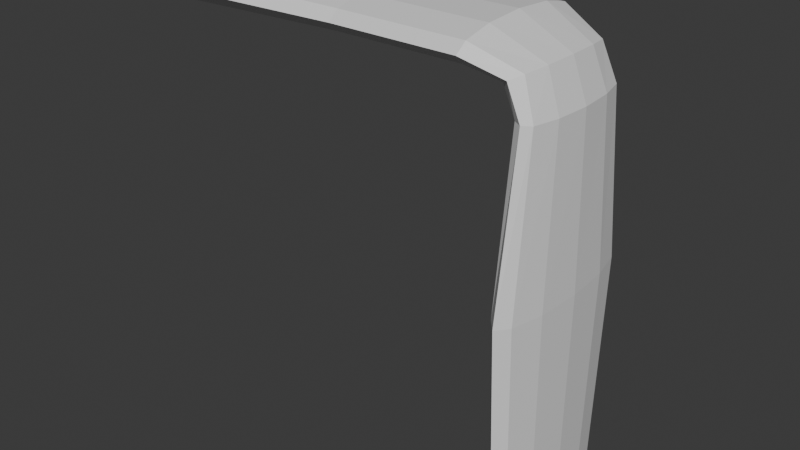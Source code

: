 # Source: Waterfall.blend  (saved by Blender 4.4.32; exported with 4.5.12 LTS)
import bpy
from mathutils import Matrix  # noqa: F401  (used for matrix-valued properties, if any)

bpy.ops.wm.read_factory_settings(use_empty=True)
scene = bpy.context.scene
scene.name = 'Scene'

# ---- collections
col_collection = bpy.data.collections.new('Collection'); scene.collection.children.link(col_collection)

# ---- materials (node trees are filled in below, after node groups)
mat_waterfallmat = bpy.data.materials.new('WaterfallMat')

# ---- material node trees
mat_waterfallmat.use_nodes = True; mat_waterfallmat.node_tree.nodes.clear()
_N = mat_waterfallmat.node_tree.nodes; _L = mat_waterfallmat.node_tree.links
n0 = _N.new('ShaderNodeBsdfPrincipled'); n0.name = 'Principled BSDF'; n0.location = (10, 300)
n1 = _N.new('ShaderNodeOutputMaterial'); n1.name = 'Material Output'; n1.location = (300, 300)
_L.new(n0.outputs[0], n1.inputs[0])
n1.is_active_output = True

# ---- world
world_world = bpy.data.worlds.new('World'); scene.world = world_world
world_world.use_nodes = True; world_world.node_tree.nodes.clear()
_N = world_world.node_tree.nodes; _L = world_world.node_tree.links
n0 = _N.new('ShaderNodeOutputWorld'); n0.name = 'World Output'; n0.location = (300, 300)
n1 = _N.new('ShaderNodeBackground'); n1.name = 'Background'; n1.location = (10, 300)
n1.inputs[0].default_value = (0.05088, 0.05088, 0.05088, 1.0)
_L.new(n1.outputs[0], n0.inputs[0])
n0.is_active_output = True
world_world.color = (0.05088, 0.05088, 0.05088)
world_world.sun_shadow_jitter_overblur = 0.0

# ---- meshes
me_cylinder = bpy.data.meshes.new('Cylinder')
me_cylinder.from_pydata([(18.93, -8.418, -19.95), (17.54, -5.977, -1.421), (19.88, -7.29, -19.95), (18.47, -5.176, -0.9302), (20.57, -4.209, -19.95), (18.96, -2.988, -0.7193), (20.83, 0.0, -19.95), (19.13, 0.0, -0.6422), (20.57, 4.209, -19.95), (18.96, 2.988, -0.7193), (19.88, 7.29, -19.95), (18.47, 5.176, -0.9302), (18.93, 8.418, -19.95), (17.54, 5.977, -1.421), (17.98, 7.29, -19.95), (16.71, 5.176, -1.912), (17.28, 4.209, -19.95), (16.02, 2.988, -2.326), (17.02, 0.0, -19.95), (15.84, 8.19e-08, -2.404), (17.28, -4.209, -19.95), (16.02, -2.988, -2.326), (17.98, -7.29, -19.95), (16.71, -5.176, -1.912), (18.93, -6.166, -4.307), (19.72, -5.654, -4.307), (20.29, -3.264, -4.307), (20.51, 0.0, -4.307), (20.29, 3.264, -4.307), (19.72, 5.654, -4.307), (18.93, 6.166, -4.307), (18.14, 5.654, -4.307), (17.56, 3.264, -4.307), (17.35, 0.0, -4.307), (17.56, -3.264, -4.307), (18.14, -5.654, -4.307), (14.24, -6.376, 0.9154), (14.15, -7.363, 0.0289), (14.3, -3.681, 1.564), (14.32, 1.086e-09, 1.802), (14.3, 3.681, 1.564), (14.24, 6.376, 0.9154), (14.15, 7.363, 0.0289), (14.07, 6.376, -0.8576), (14.0, 3.681, -1.507), (13.98, 1.086e-09, -1.744), (14.0, -3.681, -1.507), (14.07, -6.376, -0.8576), (2.161, -6.376, 0.9498), (2.146, -7.363, 0.05934), (2.173, -3.681, 1.602), (2.177, 1.363e-07, 1.84), (2.173, 3.681, 1.602), (2.161, 6.376, 0.9498), (2.146, 7.363, 0.05934), (2.13, 6.376, -0.8311), (2.119, 3.681, -1.483), (2.115, 1.363e-07, -1.722), (2.119, -3.681, -1.483), (2.13, -6.376, -0.8311), (18.93, -7.348, -41.86), (19.76, -6.364, -41.86), (20.36, -3.674, -41.86), (20.59, -5.049e-09, -41.86), (20.36, 3.674, -41.86), (19.76, 6.364, -41.86), (18.93, 7.348, -41.86), (18.1, 6.364, -41.86), (17.49, 3.674, -41.86), (17.27, -5.049e-09, -41.86), (17.49, -3.674, -41.86), (18.1, -6.364, -41.86), (-14.77, -7.884, 1.456), (-14.79, -9.103, 0.3552), (-14.76, -4.552, 2.262), (-14.75, 5.346e-07, 2.557), (-14.76, 4.552, 2.262), (-14.77, 7.884, 1.456), (-14.79, 9.103, 0.3552), (-14.81, 7.884, -0.7458), (-14.82, 4.552, -1.552), (-14.83, 5.346e-07, -1.847), (-14.82, -4.552, -1.552), (-14.81, -7.884, -0.7458)], [], [(24, 1, 3, 25), (25, 3, 5, 26), (26, 5, 7, 27), (27, 7, 9, 28), (28, 9, 11, 29), (29, 11, 13, 30), (30, 13, 15, 31), (31, 15, 17, 32), (32, 17, 19, 33), (33, 19, 21, 34), (19, 17, 44, 45), (34, 21, 23, 35), (35, 23, 1, 24), (6, 8, 64, 63), (22, 35, 24, 0), (20, 34, 35, 22), (18, 33, 34, 20), (16, 32, 33, 18), (14, 31, 32, 16), (12, 30, 31, 14), (10, 29, 30, 12), (8, 28, 29, 10), (6, 27, 28, 8), (4, 26, 27, 6), (2, 25, 26, 4), (0, 24, 25, 2), (47, 46, 58, 59), (17, 15, 43, 44), (15, 13, 42, 43), (13, 11, 41, 42), (11, 9, 40, 41), (9, 7, 39, 40), (1, 23, 47, 37), (3, 1, 37, 36), (7, 5, 38, 39), (23, 21, 46, 47), (5, 3, 36, 38), (21, 19, 45, 46), (49, 59, 83, 73), (36, 37, 49, 48), (44, 43, 55, 56), (41, 40, 52, 53), (37, 47, 59, 49), (38, 36, 48, 50), (45, 44, 56, 57), (42, 41, 53, 54), (39, 38, 50, 51), (46, 45, 57, 58), (43, 42, 54, 55), (40, 39, 51, 52), (60, 61, 62, 63, 64, 65, 66, 67, 68, 69, 70, 71), (22, 0, 60, 71), (0, 2, 61, 60), (4, 6, 63, 62), (20, 22, 71, 70), (2, 4, 62, 61), (18, 20, 70, 69), (16, 18, 69, 68), (14, 16, 68, 67), (12, 14, 67, 66), (10, 12, 66, 65), (8, 10, 65, 64), (72, 73, 83, 82, 81, 80, 79, 78, 77, 76, 75, 74), (50, 48, 72, 74), (57, 56, 80, 81), (54, 53, 77, 78), (51, 50, 74, 75), (58, 57, 81, 82), (55, 54, 78, 79), (52, 51, 75, 76), (59, 58, 82, 83), (48, 49, 73, 72), (56, 55, 79, 80), (53, 52, 76, 77)])
_uv = me_cylinder.uv_layers.new(name='UVMap')
_uv.uv.foreach_set('vector', [0.5323, 0.5231, 0.5581, 0.4976, 0.5724, 0.5117, 0.5389, 0.5356, 0.04795, 0.05985, 0.05562, 0.006627, 0.08887, 0.00464, 0.08424, 0.06124, 0.08424, 0.06124, 0.08887, 0.00464, 0.1343, 0.004167, 0.1338, 0.06202, 0.1338, 0.06202, 0.1343, 0.004167, 0.1797, 0.005336, 0.1834, 0.062, 0.1834, 0.062, 0.1797, 0.005336, 0.2129, 0.007833, 0.2197, 0.06116, 0.8038, 0.5356, 0.7704, 0.5117, 0.7846, 0.4976, 0.8104, 0.5231, 0.3025, 0.04783, 0.3053, 0.004167, 0.3175, 0.01173, 0.3102, 0.04792, 0.3102, 0.04792, 0.3175, 0.01173, 0.3507, 0.01811, 0.3465, 0.048, 0.3465, 0.048, 0.3507, 0.01811, 0.3961, 0.0193, 0.3961, 0.04802, 0.3961, 0.04802, 0.3961, 0.0193, 0.4415, 0.01811, 0.4457, 0.048, 0.9552, 0.4709, 0.9153, 0.4732, 0.9002, 0.4425, 0.9504, 0.4427, 0.4457, 0.048, 0.4415, 0.01811, 0.4748, 0.01173, 0.482, 0.04792, 0.482, 0.04792, 0.4748, 0.01173, 0.4869, 0.004167, 0.4898, 0.04783, 0.132, 0.2984, 0.196, 0.2984, 0.1853, 0.628, 0.1295, 0.628, 0.5069, 0.2856, 0.482, 0.04792, 0.4898, 0.04783, 0.524, 0.2855, 0.4601, 0.2857, 0.4457, 0.048, 0.482, 0.04792, 0.5069, 0.2856, 0.3961, 0.2857, 0.3961, 0.04802, 0.4457, 0.048, 0.4601, 0.2857, 0.3322, 0.2857, 0.3465, 0.048, 0.3961, 0.04802, 0.3961, 0.2857, 0.2854, 0.2856, 0.3102, 0.04792, 0.3465, 0.048, 0.3322, 0.2857, 0.2683, 0.2855, 0.3025, 0.04783, 0.3102, 0.04792, 0.2854, 0.2856, 0.2428, 0.2974, 0.2197, 0.06116, 0.2275, 0.0597, 0.2599, 0.2957, 0.196, 0.2984, 0.1834, 0.062, 0.2197, 0.06116, 0.2428, 0.2974, 0.132, 0.2984, 0.1338, 0.06202, 0.1834, 0.062, 0.196, 0.2984, 0.06808, 0.2974, 0.08424, 0.06124, 0.1338, 0.06202, 0.132, 0.2984, 0.02128, 0.2957, 0.04795, 0.05985, 0.08424, 0.06124, 0.06808, 0.2974, 0.004167, 0.2938, 0.04018, 0.05827, 0.04795, 0.05985, 0.02128, 0.2957, 0.9141, 0.943, 0.8737, 0.9425, 0.8723, 0.7619, 0.9127, 0.7617, 0.9153, 0.4732, 0.8833, 0.4833, 0.8598, 0.443, 0.9002, 0.4425, 0.8833, 0.4833, 0.8689, 0.4958, 0.8401, 0.4441, 0.8598, 0.443, 0.7846, 0.4976, 0.7704, 0.5117, 0.7709, 0.4436, 0.7907, 0.4428, 0.7704, 0.5117, 0.7405, 0.521, 0.731, 0.4463, 0.7709, 0.4436, 0.7405, 0.521, 0.7015, 0.5266, 0.6817, 0.4501, 0.731, 0.4463, 0.905, 0.9958, 0.8907, 0.9833, 0.9141, 0.943, 0.9338, 0.9441, 0.5724, 0.5117, 0.5581, 0.4976, 0.552, 0.4428, 0.5719, 0.4436, 0.6413, 0.5266, 0.6022, 0.521, 0.6118, 0.4463, 0.661, 0.4501, 0.8907, 0.9833, 0.8587, 0.9732, 0.8737, 0.9425, 0.9141, 0.943, 0.6022, 0.521, 0.5724, 0.5117, 0.5719, 0.4436, 0.6118, 0.4463, 0.8587, 0.9732, 0.8188, 0.9709, 0.8235, 0.9427, 0.8737, 0.9425, 0.9324, 0.7618, 0.9127, 0.7617, 0.9308, 0.5042, 0.9552, 0.5043, 0.5719, 0.4436, 0.552, 0.4428, 0.5523, 0.2619, 0.5722, 0.2617, 0.9002, 0.4425, 0.8598, 0.443, 0.8613, 0.2617, 0.9017, 0.2619, 0.7709, 0.4436, 0.731, 0.4463, 0.7306, 0.2636, 0.7706, 0.2617, 0.9338, 0.9441, 0.9141, 0.943, 0.9127, 0.7617, 0.9324, 0.7618, 0.6118, 0.4463, 0.5719, 0.4436, 0.5722, 0.2617, 0.6121, 0.2636, 0.9504, 0.4427, 0.9002, 0.4425, 0.9017, 0.2619, 0.9519, 0.2624, 0.7907, 0.4428, 0.7709, 0.4436, 0.7706, 0.2617, 0.7905, 0.2619, 0.661, 0.4501, 0.6118, 0.4463, 0.6121, 0.2636, 0.6614, 0.2671, 0.8737, 0.9425, 0.8235, 0.9427, 0.822, 0.7624, 0.8723, 0.7619, 0.8598, 0.443, 0.8401, 0.4441, 0.8416, 0.2618, 0.8613, 0.2617, 0.731, 0.4463, 0.6817, 0.4501, 0.6814, 0.2671, 0.7306, 0.2636, 0.6393, 0.5439, 0.651, 0.5577, 0.6577, 0.5936, 0.6577, 0.6421, 0.651, 0.69, 0.6393, 0.7246, 0.6259, 0.7367, 0.6142, 0.7228, 0.6074, 0.6869, 0.6074, 0.6385, 0.6142, 0.5905, 0.6259, 0.5559, 0.5069, 0.2856, 0.524, 0.2855, 0.5078, 0.6183, 0.4928, 0.6184, 0.004167, 0.2938, 0.02128, 0.2957, 0.03283, 0.6257, 0.01788, 0.624, 0.06808, 0.2974, 0.132, 0.2984, 0.1295, 0.628, 0.07368, 0.6272, 0.4601, 0.2857, 0.5069, 0.2856, 0.4928, 0.6184, 0.4519, 0.6184, 0.02128, 0.2957, 0.06808, 0.2974, 0.07368, 0.6272, 0.03283, 0.6257, 0.3961, 0.2857, 0.4601, 0.2857, 0.4519, 0.6184, 0.3961, 0.6185, 0.3322, 0.2857, 0.3961, 0.2857, 0.3961, 0.6185, 0.3403, 0.6184, 0.2854, 0.2856, 0.3322, 0.2857, 0.3403, 0.6184, 0.2995, 0.6184, 0.2683, 0.2855, 0.2854, 0.2856, 0.2995, 0.6184, 0.2845, 0.6183, 0.2428, 0.2974, 0.2599, 0.2957, 0.2411, 0.6257, 0.2262, 0.6272, 0.196, 0.2984, 0.2428, 0.2974, 0.2262, 0.6272, 0.1853, 0.628, 0.5568, 0.5613, 0.5747, 0.5439, 0.5902, 0.5635, 0.5991, 0.6148, 0.5991, 0.6841, 0.5902, 0.7528, 0.5747, 0.8025, 0.5568, 0.8199, 0.5413, 0.8003, 0.5323, 0.749, 0.5323, 0.6797, 0.5413, 0.611, 0.6121, 0.2636, 0.5722, 0.2617, 0.5569, 0.004167, 0.6063, 0.006516, 0.9519, 0.2624, 0.9017, 0.2619, 0.8931, 0.00445, 0.9552, 0.005024, 0.7905, 0.2619, 0.7706, 0.2617, 0.7858, 0.004167, 0.8104, 0.004426, 0.6614, 0.2671, 0.6121, 0.2636, 0.6063, 0.006516, 0.6672, 0.01084, 0.8723, 0.7619, 0.822, 0.7624, 0.8188, 0.505, 0.8808, 0.5044, 0.8613, 0.2617, 0.8416, 0.2618, 0.8188, 0.004252, 0.8432, 0.004167, 0.7306, 0.2636, 0.6814, 0.2671, 0.6755, 0.01084, 0.7365, 0.006516, 0.9127, 0.7617, 0.8723, 0.7619, 0.8808, 0.5044, 0.9308, 0.5042, 0.5722, 0.2617, 0.5523, 0.2619, 0.5323, 0.004426, 0.5569, 0.004167, 0.9017, 0.2619, 0.8613, 0.2617, 0.8432, 0.004167, 0.8931, 0.00445, 0.7706, 0.2617, 0.7306, 0.2636, 0.7365, 0.006516, 0.7858, 0.004167])
_uv = me_cylinder.uv_layers.new(name='UVMap.001')
_uv.uv.foreach_set('vector', [0.999, 0.3899, 0.9454, 0.3899, 0.9454, 0.4434, 0.999, 0.4434, 0.9434, 0.6101, 0.9434, 0.501, 0.8899, 0.501, 0.8899, 0.6101, 0.1121, 0.2212, 0.2212, 0.2212, 0.2212, 0.1677, 0.1121, 0.1677, 0.9434, 0.499, 0.9434, 0.3899, 0.8899, 0.3899, 0.8899, 0.499, 0.2232, 0.999, 0.3323, 0.999, 0.3323, 0.9454, 0.2232, 0.9454, 0.9434, 0.8899, 0.8899, 0.8899, 0.8899, 0.9434, 0.9434, 0.9434, 0.9434, 0.8343, 0.8899, 0.8343, 0.8899, 0.8879, 0.9434, 0.8879, 0.9434, 0.7788, 0.8899, 0.7788, 0.8899, 0.8323, 0.9434, 0.8323, 0.9434, 0.7232, 0.8899, 0.7232, 0.8899, 0.7768, 0.9434, 0.7768, 0.9434, 0.6677, 0.8899, 0.6677, 0.8899, 0.7212, 0.9434, 0.7212, 0.9434, 0.6121, 0.8899, 0.6121, 0.8899, 0.6657, 0.9434, 0.6657, 0.3879, 0.9454, 0.3343, 0.9454, 0.3343, 0.999, 0.3879, 0.999, 0.999, 0.1121, 0.9454, 0.1121, 0.9454, 0.1657, 0.999, 0.1657, 0.5546, 0.4454, 0.4454, 0.4454, 0.4454, 0.6657, 0.5546, 0.6657, 0.4454, 0.7212, 0.6657, 0.7212, 0.6657, 0.6677, 0.4454, 0.6677, 0.7212, 0.2212, 0.7212, 0.001001, 0.6677, 0.001001, 0.6677, 0.2212, 0.2232, 0.6657, 0.4434, 0.6657, 0.4434, 0.5566, 0.2232, 0.5566, 0.6657, 0.6657, 0.6657, 0.4454, 0.5566, 0.4454, 0.5566, 0.6657, 0.001001, 0.7212, 0.2212, 0.7212, 0.2212, 0.6677, 0.001001, 0.6677, 0.7212, 0.4434, 0.7212, 0.2232, 0.6677, 0.2232, 0.6677, 0.4434, 0.2232, 0.7212, 0.4434, 0.7212, 0.4434, 0.6677, 0.2232, 0.6677, 0.7212, 0.6657, 0.7212, 0.4454, 0.6677, 0.4454, 0.6677, 0.6657, 0.001001, 0.6657, 0.2212, 0.6657, 0.2212, 0.5566, 0.001001, 0.5566, 0.6657, 0.4434, 0.6657, 0.2232, 0.5566, 0.2232, 0.5566, 0.4434, 0.6677, 0.9434, 0.8879, 0.9434, 0.8879, 0.8899, 0.6677, 0.8899, 0.7768, 0.4434, 0.7768, 0.2232, 0.7232, 0.2232, 0.7232, 0.4434, 0.4434, 0.7768, 0.4434, 0.7232, 0.2232, 0.7232, 0.2232, 0.7768, 0.999, 0.1677, 0.9454, 0.1677, 0.9454, 0.2212, 0.999, 0.2212, 0.9434, 0.2788, 0.8899, 0.2788, 0.8899, 0.3879, 0.9434, 0.3879, 0.999, 0.2768, 0.999, 0.2232, 0.8899, 0.2232, 0.8899, 0.2768, 0.9434, 0.1121, 0.8899, 0.1121, 0.8899, 0.2212, 0.9434, 0.2212, 0.999, 0.1101, 0.999, 0.05656, 0.8899, 0.05656, 0.8899, 0.1101, 0.4434, 0.2232, 0.3899, 0.2232, 0.3899, 0.3323, 0.4434, 0.3323, 0.999, 0.05455, 0.999, 0.001001, 0.8899, 0.001001, 0.8899, 0.05455, 0.3879, 0.2232, 0.3343, 0.2232, 0.3343, 0.3323, 0.3879, 0.3323, 0.999, 0.2788, 0.9454, 0.2788, 0.9454, 0.3323, 0.999, 0.3323, 0.2212, 0.1657, 0.2212, 0.1121, 0.1121, 0.1121, 0.1121, 0.1657, 0.999, 0.3343, 0.9454, 0.3343, 0.9454, 0.3879, 0.999, 0.3879, 0.8879, 0.4454, 0.8343, 0.4454, 0.8343, 0.6657, 0.8879, 0.6657, 0.4434, 0.8879, 0.4434, 0.8343, 0.2232, 0.8343, 0.2232, 0.8879, 0.7212, 0.6677, 0.6677, 0.6677, 0.6677, 0.8879, 0.7212, 0.8879, 0.6657, 0.8879, 0.6657, 0.8343, 0.4454, 0.8343, 0.4454, 0.8879, 0.7768, 0.6677, 0.7232, 0.6677, 0.7232, 0.8879, 0.7768, 0.8879, 0.2212, 0.9434, 0.2212, 0.8899, 0.001001, 0.8899, 0.001001, 0.9434, 0.3323, 0.001001, 0.2232, 0.001001, 0.2232, 0.2212, 0.3323, 0.2212, 0.4434, 0.9434, 0.4434, 0.8899, 0.2232, 0.8899, 0.2232, 0.9434, 0.1101, 0.1121, 0.001001, 0.1121, 0.001001, 0.3323, 0.1101, 0.3323, 0.4434, 0.5546, 0.4434, 0.4454, 0.2232, 0.4454, 0.2232, 0.5546, 0.8879, 0.6677, 0.8343, 0.6677, 0.8343, 0.8879, 0.8879, 0.8879, 0.2212, 0.1101, 0.2212, 0.001001, 0.001001, 0.001001, 0.001001, 0.1101, 0.8683, 0.2232, 0.8807, 0.2387, 0.8879, 0.2796, 0.8879, 0.3348, 0.8807, 0.3897, 0.8683, 0.4294, 0.8539, 0.4434, 0.8415, 0.4279, 0.8343, 0.3871, 0.8343, 0.3318, 0.8415, 0.277, 0.8539, 0.2372, 0.2212, 0.8879, 0.2212, 0.8343, 0.001001, 0.8343, 0.001001, 0.8879, 0.8323, 0.4454, 0.7788, 0.4454, 0.7788, 0.6657, 0.8323, 0.6657, 0.3323, 0.3323, 0.3323, 0.2232, 0.1121, 0.2232, 0.1121, 0.3323, 0.8323, 0.001001, 0.7788, 0.001001, 0.7788, 0.2212, 0.8323, 0.2212, 0.6657, 0.8323, 0.6657, 0.7788, 0.4454, 0.7788, 0.4454, 0.8323, 0.5546, 0.001001, 0.4454, 0.001001, 0.4454, 0.2212, 0.5546, 0.2212, 0.2212, 0.5546, 0.2212, 0.4454, 0.001001, 0.4454, 0.001001, 0.5546, 0.7768, 0.4454, 0.7232, 0.4454, 0.7232, 0.6657, 0.7768, 0.6657, 0.6657, 0.7768, 0.6657, 0.7232, 0.4454, 0.7232, 0.4454, 0.7768, 0.7768, 0.001001, 0.7232, 0.001001, 0.7232, 0.2212, 0.7768, 0.2212, 0.2212, 0.7768, 0.2212, 0.7232, 0.001001, 0.7232, 0.001001, 0.7768, 0.651, 0.2056, 0.6257, 0.2212, 0.5965, 0.2073, 0.5712, 0.1677, 0.5566, 0.1128, 0.5566, 0.05755, 0.5712, 0.01662, 0.5965, 0.001001, 0.6257, 0.01489, 0.651, 0.05456, 0.6657, 0.1094, 0.6657, 0.1647, 0.2212, 0.8323, 0.2212, 0.7788, 0.001001, 0.7788, 0.001001, 0.8323, 0.5546, 0.2232, 0.4454, 0.2232, 0.4454, 0.4434, 0.5546, 0.4434, 0.4434, 0.8323, 0.4434, 0.7788, 0.2232, 0.7788, 0.2232, 0.8323, 0.4434, 0.001001, 0.3343, 0.001001, 0.3343, 0.2212, 0.4434, 0.2212, 0.4434, 0.4434, 0.4434, 0.3343, 0.2232, 0.3343, 0.2232, 0.4434, 0.8323, 0.2232, 0.7788, 0.2232, 0.7788, 0.4434, 0.8323, 0.4434, 0.2212, 0.4434, 0.2212, 0.3343, 0.001001, 0.3343, 0.001001, 0.4434, 0.8323, 0.6677, 0.7788, 0.6677, 0.7788, 0.8879, 0.8323, 0.8879, 0.6657, 0.9434, 0.6657, 0.8899, 0.4454, 0.8899, 0.4454, 0.9434, 0.8879, 0.001001, 0.8343, 0.001001, 0.8343, 0.2212, 0.8879, 0.2212, 0.2212, 0.999, 0.2212, 0.9454, 0.001001, 0.9454, 0.001001, 0.999])
_uv.active_render = True
me_cylinder.materials.append(mat_waterfallmat)
me_cylinder.update()

# ---- objects
ob_waterfall = bpy.data.objects.new('Waterfall', me_cylinder)

# ---- transforms, parenting, visibility, modifiers, constraints
ob_waterfall.location = (0.0, 0.0, 0.0)

# ---- collection membership
col_collection.objects.link(ob_waterfall)

# ---- scene / render settings (as saved in the file)
scene.frame_start = 1; scene.frame_end = 250; scene.frame_set(1)
scene.render.engine = 'BLENDER_EEVEE_NEXT'
bpy.context.view_layer.update()

# ---- added for rendering (the .blend has no active camera and no usable light): camera, sun
cam_auto = bpy.data.cameras.new('AutoCamera')
cam_auto.lens = 50.0
cam_auto.sensor_width = 36.0
cam_auto.clip_end = 1000.0
ob_auto_camera = bpy.data.objects.new('AutoCamera', cam_auto)
scene.collection.objects.link(ob_auto_camera)
ob_auto_camera.location = (58.3247, -66.3905, 24.6094)
ob_auto_camera.rotation_euler = (1.09748, -7.21219e-08, 0.694738)
scene.camera = ob_auto_camera
light_auto_sun = bpy.data.lights.new('AutoSun', 'SUN')
light_auto_sun.energy = 3.0
light_auto_sun.angle = 0.0523599
ob_auto_sun = bpy.data.objects.new('AutoSun', light_auto_sun)
scene.collection.objects.link(ob_auto_sun)
ob_auto_sun.rotation_euler = (0.872665, 0.174533, 0.523599)
bpy.context.view_layer.update()
